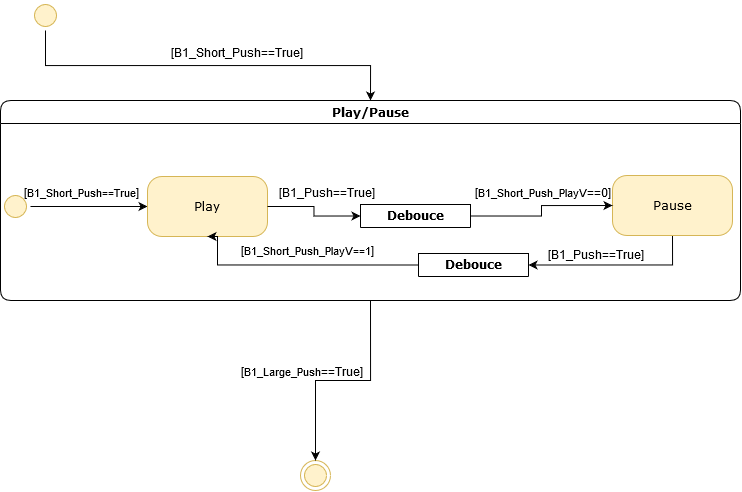

The diagram above was exported from draw.io. Its source (the exported page's mxGraphModel, read from the mxfile embedded in the PNG):
<mxGraphModel dx="1021" dy="584" grid="1" gridSize="10" guides="1" tooltips="1" connect="1" arrows="1" fold="1" page="1" pageScale="1" pageWidth="1100" pageHeight="850" background="#ffffff" math="0" shadow="0">
  <root>
    <mxCell id="0" />
    <mxCell id="1" parent="0" />
    <mxCell id="SWMfc6vfuWghh9taVPEP-2" style="edgeStyle=orthogonalEdgeStyle;rounded=0;orthogonalLoop=1;jettySize=auto;html=1;exitX=1;exitY=0.5;exitDx=0;exitDy=0;entryX=0.5;entryY=0;entryDx=0;entryDy=0;" parent="1" source="382b91b5511bd0f7-1" target="2a3bc250acf0617d-7" edge="1">
      <mxGeometry relative="1" as="geometry" />
    </mxCell>
    <mxCell id="SWMfc6vfuWghh9taVPEP-3" value="[B1_Short_Push==True]" style="text;html=1;align=center;verticalAlign=middle;resizable=0;points=[];labelBackgroundColor=#ffffff;" parent="SWMfc6vfuWghh9taVPEP-2" vertex="1" connectable="0">
      <mxGeometry x="-0.2571" relative="1" as="geometry">
        <mxPoint x="78.53999999999999" y="-14" as="offset" />
      </mxGeometry>
    </mxCell>
    <mxCell id="382b91b5511bd0f7-1" value="" style="ellipse;html=1;shape=startState;fillColor=#fff2cc;strokeColor=#d6b656;rounded=1;shadow=0;comic=0;labelBackgroundColor=none;fontFamily=Verdana;fontSize=12;align=center;direction=south;" parent="1" vertex="1">
      <mxGeometry x="220" y="80" width="30" height="30" as="geometry" />
    </mxCell>
    <mxCell id="2a3bc250acf0617d-7" value="Play/Pause" style="swimlane;whiteSpace=wrap;html=1;rounded=1;shadow=0;comic=0;labelBackgroundColor=none;strokeWidth=1;fontFamily=Verdana;fontSize=12;align=center;" parent="1" vertex="1">
      <mxGeometry x="190" y="180" width="740" height="200" as="geometry">
        <mxRectangle x="200" y="180" width="100" height="23" as="alternateBounds" />
      </mxGeometry>
    </mxCell>
    <mxCell id="SWMfc6vfuWghh9taVPEP-4" style="edgeStyle=orthogonalEdgeStyle;rounded=0;orthogonalLoop=1;jettySize=auto;html=1;exitX=0.5;exitY=0;exitDx=0;exitDy=0;entryX=0;entryY=0.5;entryDx=0;entryDy=0;" parent="2a3bc250acf0617d-7" source="2a3bc250acf0617d-3" target="3cde6dad864a17aa-2" edge="1">
      <mxGeometry relative="1" as="geometry" />
    </mxCell>
    <mxCell id="SWMfc6vfuWghh9taVPEP-12" value="[&lt;font style=&quot;font-size: 11px&quot;&gt;B1_Short_Push==True&lt;/font&gt;]" style="text;html=1;align=center;verticalAlign=middle;resizable=0;points=[];labelBackgroundColor=#ffffff;" parent="SWMfc6vfuWghh9taVPEP-4" vertex="1" connectable="0">
      <mxGeometry x="-0.3167" relative="1" as="geometry">
        <mxPoint x="10" y="-15" as="offset" />
      </mxGeometry>
    </mxCell>
    <mxCell id="2a3bc250acf0617d-3" value="" style="ellipse;html=1;shape=startState;fillColor=#fff2cc;strokeColor=#d6b656;rounded=1;shadow=0;comic=0;labelBackgroundColor=none;fontFamily=Verdana;fontSize=12;align=center;direction=south;" parent="2a3bc250acf0617d-7" vertex="1">
      <mxGeometry y="91" width="30" height="30" as="geometry" />
    </mxCell>
    <mxCell id="3cde6dad864a17aa-2" value="Play" style="rounded=1;whiteSpace=wrap;html=1;arcSize=24;fillColor=#fff2cc;strokeColor=#d6b656;shadow=0;comic=0;labelBackgroundColor=none;fontFamily=Verdana;fontSize=12;align=center;" parent="2a3bc250acf0617d-7" vertex="1">
      <mxGeometry x="147" y="76" width="120" height="60" as="geometry" />
    </mxCell>
    <mxCell id="SWMfc6vfuWghh9taVPEP-10" value="" style="ellipse;html=1;shape=endState;fillColor=#fff2cc;strokeColor=#d6b656;" parent="1" vertex="1">
      <mxGeometry x="490" y="540" width="30" height="30" as="geometry" />
    </mxCell>
    <mxCell id="SWMfc6vfuWghh9taVPEP-11" style="edgeStyle=orthogonalEdgeStyle;rounded=0;orthogonalLoop=1;jettySize=auto;html=1;entryX=0.5;entryY=0;entryDx=0;entryDy=0;exitX=0.5;exitY=1;exitDx=0;exitDy=0;" parent="1" source="2a3bc250acf0617d-7" target="SWMfc6vfuWghh9taVPEP-10" edge="1">
      <mxGeometry relative="1" as="geometry">
        <mxPoint x="580" y="380" as="sourcePoint" />
      </mxGeometry>
    </mxCell>
    <mxCell id="SWMfc6vfuWghh9taVPEP-19" value="[&lt;font style=&quot;font-size: 11px&quot;&gt;B1_Large_Push&lt;/font&gt;==True]" style="text;html=1;align=center;verticalAlign=middle;resizable=0;points=[];labelBackgroundColor=#ffffff;" parent="SWMfc6vfuWghh9taVPEP-11" vertex="1" connectable="0">
      <mxGeometry x="0.1667" y="-4" relative="1" as="geometry">
        <mxPoint x="-24.18" y="-6" as="offset" />
      </mxGeometry>
    </mxCell>
    <mxCell id="U4q5bIF23AQbTsoPcsrV-87" style="edgeStyle=orthogonalEdgeStyle;rounded=0;orthogonalLoop=1;jettySize=auto;html=1;exitX=0.5;exitY=1;exitDx=0;exitDy=0;entryX=1;entryY=0.5;entryDx=0;entryDy=0;" edge="1" parent="1" source="U4q5bIF23AQbTsoPcsrV-1" target="U4q5bIF23AQbTsoPcsrV-26">
      <mxGeometry relative="1" as="geometry" />
    </mxCell>
    <mxCell id="U4q5bIF23AQbTsoPcsrV-88" value="[B1_Push==True]" style="text;html=1;align=center;verticalAlign=middle;resizable=0;points=[];labelBackgroundColor=#ffffff;" vertex="1" connectable="0" parent="U4q5bIF23AQbTsoPcsrV-87">
      <mxGeometry x="0.4078" relative="1" as="geometry">
        <mxPoint x="15.37" y="-11.49" as="offset" />
      </mxGeometry>
    </mxCell>
    <mxCell id="U4q5bIF23AQbTsoPcsrV-1" value="Pause" style="rounded=1;whiteSpace=wrap;html=1;arcSize=24;fillColor=#fff2cc;strokeColor=#d6b656;shadow=0;comic=0;labelBackgroundColor=none;fontFamily=Verdana;fontSize=12;align=center;" vertex="1" parent="1">
      <mxGeometry x="802" y="255" width="120" height="60" as="geometry" />
    </mxCell>
    <mxCell id="U4q5bIF23AQbTsoPcsrV-26" value="Debouce" style="swimlane;whiteSpace=wrap;html=1;rounded=1;shadow=0;comic=0;labelBackgroundColor=none;strokeWidth=1;fontFamily=Verdana;fontSize=12;align=center;" vertex="1" collapsed="1" parent="1">
      <mxGeometry x="608" y="333" width="110" height="23" as="geometry">
        <mxRectangle x="608" y="333" width="630" height="350" as="alternateBounds" />
      </mxGeometry>
    </mxCell>
    <mxCell id="U4q5bIF23AQbTsoPcsrV-27" style="edgeStyle=orthogonalEdgeStyle;rounded=0;orthogonalLoop=1;jettySize=auto;html=1;entryX=0;entryY=0.5;entryDx=0;entryDy=0;" edge="1" parent="U4q5bIF23AQbTsoPcsrV-26" source="U4q5bIF23AQbTsoPcsrV-29" target="U4q5bIF23AQbTsoPcsrV-34">
      <mxGeometry relative="1" as="geometry" />
    </mxCell>
    <mxCell id="U4q5bIF23AQbTsoPcsrV-28" value="&lt;div&gt;[&lt;font style=&quot;font-size: 11px&quot;&gt;B1_Push&lt;/font&gt;==True]&lt;/div&gt;" style="text;html=1;align=center;verticalAlign=middle;resizable=0;points=[];labelBackgroundColor=#ffffff;" vertex="1" connectable="0" parent="U4q5bIF23AQbTsoPcsrV-27">
      <mxGeometry x="-0.1913" y="-1" relative="1" as="geometry">
        <mxPoint x="6.38" y="-16" as="offset" />
      </mxGeometry>
    </mxCell>
    <mxCell id="U4q5bIF23AQbTsoPcsrV-29" value="Disable" style="rounded=1;whiteSpace=wrap;html=1;arcSize=24;fillColor=#fff2cc;strokeColor=#d6b656;shadow=0;comic=0;labelBackgroundColor=none;fontFamily=Verdana;fontSize=12;align=center;" vertex="1" parent="U4q5bIF23AQbTsoPcsrV-26">
      <mxGeometry x="133" y="85" width="120" height="60" as="geometry" />
    </mxCell>
    <mxCell id="U4q5bIF23AQbTsoPcsrV-30" style="edgeStyle=orthogonalEdgeStyle;rounded=0;orthogonalLoop=1;jettySize=auto;html=1;exitX=0.5;exitY=1;exitDx=0;exitDy=0;entryX=0.5;entryY=0;entryDx=0;entryDy=0;" edge="1" parent="U4q5bIF23AQbTsoPcsrV-26" source="U4q5bIF23AQbTsoPcsrV-34" target="U4q5bIF23AQbTsoPcsrV-37">
      <mxGeometry relative="1" as="geometry" />
    </mxCell>
    <mxCell id="U4q5bIF23AQbTsoPcsrV-31" value="&lt;div&gt;[&lt;font style=&quot;font-size: 11px&quot;&gt;B1_Push&lt;/font&gt;==True, Cont&amp;gt;=50]&lt;br&gt;&lt;/div&gt;" style="text;html=1;align=center;verticalAlign=middle;resizable=0;points=[];labelBackgroundColor=#ffffff;" vertex="1" connectable="0" parent="U4q5bIF23AQbTsoPcsrV-30">
      <mxGeometry x="-0.4901" y="3" relative="1" as="geometry">
        <mxPoint x="74.99" y="12.76" as="offset" />
      </mxGeometry>
    </mxCell>
    <mxCell id="U4q5bIF23AQbTsoPcsrV-32" style="edgeStyle=orthogonalEdgeStyle;rounded=0;orthogonalLoop=1;jettySize=auto;html=1;exitX=0;exitY=1;exitDx=0;exitDy=0;" edge="1" parent="U4q5bIF23AQbTsoPcsrV-26" source="U4q5bIF23AQbTsoPcsrV-34">
      <mxGeometry relative="1" as="geometry">
        <mxPoint x="253" y="145" as="targetPoint" />
        <Array as="points">
          <mxPoint x="340" y="145" />
          <mxPoint x="340" y="145" />
        </Array>
      </mxGeometry>
    </mxCell>
    <mxCell id="U4q5bIF23AQbTsoPcsrV-33" value="&lt;div&gt;[&lt;font style=&quot;font-size: 11px&quot;&gt;B1_Push&lt;/font&gt;==False],Cont=0&lt;/div&gt;" style="text;html=1;align=center;verticalAlign=middle;resizable=0;points=[];labelBackgroundColor=#ffffff;" vertex="1" connectable="0" parent="U4q5bIF23AQbTsoPcsrV-32">
      <mxGeometry x="0.1833" y="-2" relative="1" as="geometry">
        <mxPoint x="13.17" y="16.97" as="offset" />
      </mxGeometry>
    </mxCell>
    <mxCell id="U4q5bIF23AQbTsoPcsrV-34" value="Debouce" style="rounded=1;whiteSpace=wrap;html=1;arcSize=24;fillColor=#fff2cc;strokeColor=#d6b656;shadow=0;comic=0;labelBackgroundColor=none;fontFamily=Verdana;fontSize=12;align=center;" vertex="1" parent="U4q5bIF23AQbTsoPcsrV-26">
      <mxGeometry x="416" y="85" width="120" height="60" as="geometry" />
    </mxCell>
    <mxCell id="U4q5bIF23AQbTsoPcsrV-35" style="edgeStyle=orthogonalEdgeStyle;rounded=0;orthogonalLoop=1;jettySize=auto;html=1;exitX=0;exitY=0.5;exitDx=0;exitDy=0;entryX=1;entryY=0.5;entryDx=0;entryDy=0;" edge="1" parent="U4q5bIF23AQbTsoPcsrV-26" source="U4q5bIF23AQbTsoPcsrV-37" target="U4q5bIF23AQbTsoPcsrV-42">
      <mxGeometry relative="1" as="geometry">
        <mxPoint x="300" y="220" as="targetPoint" />
      </mxGeometry>
    </mxCell>
    <mxCell id="U4q5bIF23AQbTsoPcsrV-36" value="&lt;div&gt;[&lt;font style=&quot;font-size: 11px&quot;&gt;B1_Push&lt;/font&gt;==False]&lt;/div&gt;" style="text;html=1;align=center;verticalAlign=middle;resizable=0;points=[];labelBackgroundColor=#ffffff;" vertex="1" connectable="0" parent="U4q5bIF23AQbTsoPcsrV-35">
      <mxGeometry x="0.3643" relative="1" as="geometry">
        <mxPoint x="25.17" y="13" as="offset" />
      </mxGeometry>
    </mxCell>
    <mxCell id="U4q5bIF23AQbTsoPcsrV-37" value="Enable" style="rounded=1;whiteSpace=wrap;html=1;arcSize=24;fillColor=#fff2cc;strokeColor=#d6b656;shadow=0;comic=0;labelBackgroundColor=none;fontFamily=Verdana;fontSize=12;align=center;" vertex="1" parent="U4q5bIF23AQbTsoPcsrV-26">
      <mxGeometry x="416" y="190" width="120" height="60" as="geometry" />
    </mxCell>
    <mxCell id="U4q5bIF23AQbTsoPcsrV-38" style="edgeStyle=orthogonalEdgeStyle;orthogonalLoop=1;jettySize=auto;html=1;exitX=1;exitY=0.5;exitDx=0;exitDy=0;entryX=0.75;entryY=0;entryDx=0;entryDy=0;curved=1;" edge="1" parent="U4q5bIF23AQbTsoPcsrV-26" source="U4q5bIF23AQbTsoPcsrV-34" target="U4q5bIF23AQbTsoPcsrV-34">
      <mxGeometry relative="1" as="geometry">
        <Array as="points">
          <mxPoint x="560" y="115" />
          <mxPoint x="560" y="60" />
          <mxPoint x="506" y="60" />
        </Array>
      </mxGeometry>
    </mxCell>
    <mxCell id="U4q5bIF23AQbTsoPcsrV-39" value="&lt;div&gt;[&lt;font style=&quot;font-size: 11px&quot;&gt;B1_Push&lt;/font&gt;==True], Cont++&lt;br&gt;&lt;/div&gt;" style="text;html=1;align=center;verticalAlign=middle;resizable=0;points=[];labelBackgroundColor=#ffffff;" vertex="1" connectable="0" parent="U4q5bIF23AQbTsoPcsrV-38">
      <mxGeometry x="0.5703" y="5" relative="1" as="geometry">
        <mxPoint x="22.83" y="-15" as="offset" />
      </mxGeometry>
    </mxCell>
    <mxCell id="U4q5bIF23AQbTsoPcsrV-40" style="edgeStyle=orthogonalEdgeStyle;curved=1;orthogonalLoop=1;jettySize=auto;html=1;exitX=0.5;exitY=0;exitDx=0;exitDy=0;entryX=0.5;entryY=1;entryDx=0;entryDy=0;" edge="1" parent="U4q5bIF23AQbTsoPcsrV-26" source="U4q5bIF23AQbTsoPcsrV-42" target="U4q5bIF23AQbTsoPcsrV-29">
      <mxGeometry relative="1" as="geometry" />
    </mxCell>
    <mxCell id="U4q5bIF23AQbTsoPcsrV-41" value="&lt;div&gt;[&lt;font style=&quot;font-size: 11px&quot;&gt;B1_Push&lt;/font&gt;==False,Cont&amp;lt;=0]&lt;br&gt;&lt;/div&gt;" style="text;html=1;align=center;verticalAlign=middle;resizable=0;points=[];labelBackgroundColor=#ffffff;" vertex="1" connectable="0" parent="U4q5bIF23AQbTsoPcsrV-40">
      <mxGeometry x="-0.2064" y="1" relative="1" as="geometry">
        <mxPoint as="offset" />
      </mxGeometry>
    </mxCell>
    <mxCell id="U4q5bIF23AQbTsoPcsrV-42" value="Deboucing" style="rounded=1;whiteSpace=wrap;html=1;arcSize=24;fillColor=#fff2cc;strokeColor=#d6b656;shadow=0;comic=0;labelBackgroundColor=none;fontFamily=Verdana;fontSize=12;align=center;" vertex="1" parent="U4q5bIF23AQbTsoPcsrV-26">
      <mxGeometry x="133" y="190" width="120" height="60" as="geometry" />
    </mxCell>
    <mxCell id="U4q5bIF23AQbTsoPcsrV-43" style="edgeStyle=orthogonalEdgeStyle;orthogonalLoop=1;jettySize=auto;html=1;exitX=0;exitY=0.5;exitDx=0;exitDy=0;entryX=0.25;entryY=1;entryDx=0;entryDy=0;curved=1;" edge="1" parent="U4q5bIF23AQbTsoPcsrV-26" source="U4q5bIF23AQbTsoPcsrV-42" target="U4q5bIF23AQbTsoPcsrV-42">
      <mxGeometry relative="1" as="geometry">
        <mxPoint x="110" y="255" as="sourcePoint" />
        <mxPoint x="80" y="225" as="targetPoint" />
        <Array as="points">
          <mxPoint x="100" y="220" />
          <mxPoint x="100" y="280" />
          <mxPoint x="163" y="280" />
        </Array>
      </mxGeometry>
    </mxCell>
    <mxCell id="U4q5bIF23AQbTsoPcsrV-44" value="&lt;div&gt;[&lt;font style=&quot;font-size: 11px&quot;&gt;B1_Push&lt;/font&gt;==False], Cont--&lt;br&gt;&lt;/div&gt;" style="text;html=1;align=center;verticalAlign=middle;resizable=0;points=[];labelBackgroundColor=#ffffff;" vertex="1" connectable="0" parent="U4q5bIF23AQbTsoPcsrV-43">
      <mxGeometry x="0.5703" y="5" relative="1" as="geometry">
        <mxPoint x="-13.9" y="15" as="offset" />
      </mxGeometry>
    </mxCell>
    <mxCell id="U4q5bIF23AQbTsoPcsrV-45" style="edgeStyle=orthogonalEdgeStyle;rounded=0;orthogonalLoop=1;jettySize=auto;html=1;entryX=0;entryY=0.25;entryDx=0;entryDy=0;exitX=1;exitY=0.25;exitDx=0;exitDy=0;" edge="1" parent="U4q5bIF23AQbTsoPcsrV-26" source="U4q5bIF23AQbTsoPcsrV-42" target="U4q5bIF23AQbTsoPcsrV-37">
      <mxGeometry relative="1" as="geometry">
        <mxPoint x="252" y="207" as="sourcePoint" />
        <mxPoint x="415" y="207" as="targetPoint" />
      </mxGeometry>
    </mxCell>
    <mxCell id="U4q5bIF23AQbTsoPcsrV-46" value="&lt;div&gt;[&lt;font style=&quot;font-size: 11px&quot;&gt;B1_Push&lt;/font&gt;==True],Cont=50&lt;/div&gt;" style="text;html=1;align=center;verticalAlign=middle;resizable=0;points=[];labelBackgroundColor=#ffffff;" vertex="1" connectable="0" parent="U4q5bIF23AQbTsoPcsrV-45">
      <mxGeometry x="-0.1913" y="-1" relative="1" as="geometry">
        <mxPoint x="6.38" y="-16" as="offset" />
      </mxGeometry>
    </mxCell>
    <mxCell id="SWMfc6vfuWghh9taVPEP-8" style="edgeStyle=orthogonalEdgeStyle;rounded=0;orthogonalLoop=1;jettySize=auto;html=1;entryX=0.5;entryY=1;entryDx=0;entryDy=0;exitX=0;exitY=0.5;exitDx=0;exitDy=0;" parent="1" source="U4q5bIF23AQbTsoPcsrV-26" target="3cde6dad864a17aa-2" edge="1">
      <mxGeometry relative="1" as="geometry">
        <mxPoint x="690" y="305" as="sourcePoint" />
        <Array as="points">
          <mxPoint x="407" y="345" />
        </Array>
      </mxGeometry>
    </mxCell>
    <mxCell id="SWMfc6vfuWghh9taVPEP-15" value="[&lt;font style=&quot;font-size: 11px&quot;&gt;B1_Short_Push_PlayV==1&lt;/font&gt;]" style="text;html=1;align=center;verticalAlign=middle;resizable=0;points=[];labelBackgroundColor=#ffffff;" parent="SWMfc6vfuWghh9taVPEP-8" vertex="1" connectable="0">
      <mxGeometry x="-0.1029" y="-2" relative="1" as="geometry">
        <mxPoint x="-4.72" y="-13.03" as="offset" />
      </mxGeometry>
    </mxCell>
    <mxCell id="U4q5bIF23AQbTsoPcsrV-89" style="edgeStyle=orthogonalEdgeStyle;rounded=0;orthogonalLoop=1;jettySize=auto;html=1;exitX=1;exitY=0.5;exitDx=0;exitDy=0;entryX=0;entryY=0.5;entryDx=0;entryDy=0;" edge="1" parent="1" source="U4q5bIF23AQbTsoPcsrV-68" target="U4q5bIF23AQbTsoPcsrV-1">
      <mxGeometry relative="1" as="geometry" />
    </mxCell>
    <mxCell id="U4q5bIF23AQbTsoPcsrV-96" value="[&lt;font style=&quot;font-size: 11px&quot;&gt;B1_Short_Push_PlayV&lt;/font&gt;==0]" style="text;html=1;align=center;verticalAlign=middle;resizable=0;points=[];labelBackgroundColor=#ffffff;" vertex="1" connectable="0" parent="U4q5bIF23AQbTsoPcsrV-89">
      <mxGeometry x="0.082" relative="1" as="geometry">
        <mxPoint y="-14" as="offset" />
      </mxGeometry>
    </mxCell>
    <mxCell id="U4q5bIF23AQbTsoPcsrV-68" value="Debouce" style="swimlane;whiteSpace=wrap;html=1;rounded=1;shadow=0;comic=0;labelBackgroundColor=none;strokeWidth=1;fontFamily=Verdana;fontSize=12;align=center;" vertex="1" collapsed="1" parent="1">
      <mxGeometry x="550" y="284" width="110" height="23" as="geometry">
        <mxRectangle x="560" y="290" width="630" height="350" as="alternateBounds" />
      </mxGeometry>
    </mxCell>
    <mxCell id="U4q5bIF23AQbTsoPcsrV-69" style="edgeStyle=orthogonalEdgeStyle;rounded=0;orthogonalLoop=1;jettySize=auto;html=1;entryX=0;entryY=0.5;entryDx=0;entryDy=0;" edge="1" parent="U4q5bIF23AQbTsoPcsrV-68" source="U4q5bIF23AQbTsoPcsrV-71" target="U4q5bIF23AQbTsoPcsrV-76">
      <mxGeometry relative="1" as="geometry" />
    </mxCell>
    <mxCell id="U4q5bIF23AQbTsoPcsrV-70" value="&lt;div&gt;[&lt;font style=&quot;font-size: 11px&quot;&gt;B1_Push&lt;/font&gt;==True]&lt;/div&gt;" style="text;html=1;align=center;verticalAlign=middle;resizable=0;points=[];labelBackgroundColor=#ffffff;" vertex="1" connectable="0" parent="U4q5bIF23AQbTsoPcsrV-69">
      <mxGeometry x="-0.1913" y="-1" relative="1" as="geometry">
        <mxPoint x="6.38" y="-16" as="offset" />
      </mxGeometry>
    </mxCell>
    <mxCell id="U4q5bIF23AQbTsoPcsrV-71" value="Disable" style="rounded=1;whiteSpace=wrap;html=1;arcSize=24;fillColor=#fff2cc;strokeColor=#d6b656;shadow=0;comic=0;labelBackgroundColor=none;fontFamily=Verdana;fontSize=12;align=center;" vertex="1" parent="U4q5bIF23AQbTsoPcsrV-68">
      <mxGeometry x="133" y="85" width="120" height="60" as="geometry" />
    </mxCell>
    <mxCell id="U4q5bIF23AQbTsoPcsrV-72" style="edgeStyle=orthogonalEdgeStyle;rounded=0;orthogonalLoop=1;jettySize=auto;html=1;exitX=0.5;exitY=1;exitDx=0;exitDy=0;entryX=0.5;entryY=0;entryDx=0;entryDy=0;" edge="1" parent="U4q5bIF23AQbTsoPcsrV-68" source="U4q5bIF23AQbTsoPcsrV-76" target="U4q5bIF23AQbTsoPcsrV-79">
      <mxGeometry relative="1" as="geometry" />
    </mxCell>
    <mxCell id="U4q5bIF23AQbTsoPcsrV-73" value="&lt;div&gt;[&lt;font style=&quot;font-size: 11px&quot;&gt;B1_Push&lt;/font&gt;==True, Cont&amp;gt;=50]&lt;br&gt;&lt;/div&gt;" style="text;html=1;align=center;verticalAlign=middle;resizable=0;points=[];labelBackgroundColor=#ffffff;" vertex="1" connectable="0" parent="U4q5bIF23AQbTsoPcsrV-72">
      <mxGeometry x="-0.4901" y="3" relative="1" as="geometry">
        <mxPoint x="74.99" y="12.76" as="offset" />
      </mxGeometry>
    </mxCell>
    <mxCell id="U4q5bIF23AQbTsoPcsrV-74" style="edgeStyle=orthogonalEdgeStyle;rounded=0;orthogonalLoop=1;jettySize=auto;html=1;exitX=0;exitY=1;exitDx=0;exitDy=0;" edge="1" parent="U4q5bIF23AQbTsoPcsrV-68" source="U4q5bIF23AQbTsoPcsrV-76">
      <mxGeometry relative="1" as="geometry">
        <mxPoint x="253" y="145" as="targetPoint" />
        <Array as="points">
          <mxPoint x="340" y="145" />
          <mxPoint x="340" y="145" />
        </Array>
      </mxGeometry>
    </mxCell>
    <mxCell id="U4q5bIF23AQbTsoPcsrV-75" value="&lt;div&gt;[&lt;font style=&quot;font-size: 11px&quot;&gt;B1_Push&lt;/font&gt;==False],Cont=0&lt;/div&gt;" style="text;html=1;align=center;verticalAlign=middle;resizable=0;points=[];labelBackgroundColor=#ffffff;" vertex="1" connectable="0" parent="U4q5bIF23AQbTsoPcsrV-74">
      <mxGeometry x="0.1833" y="-2" relative="1" as="geometry">
        <mxPoint x="13.17" y="16.97" as="offset" />
      </mxGeometry>
    </mxCell>
    <mxCell id="U4q5bIF23AQbTsoPcsrV-76" value="Debouce" style="rounded=1;whiteSpace=wrap;html=1;arcSize=24;fillColor=#fff2cc;strokeColor=#d6b656;shadow=0;comic=0;labelBackgroundColor=none;fontFamily=Verdana;fontSize=12;align=center;" vertex="1" parent="U4q5bIF23AQbTsoPcsrV-68">
      <mxGeometry x="416" y="85" width="120" height="60" as="geometry" />
    </mxCell>
    <mxCell id="U4q5bIF23AQbTsoPcsrV-77" style="edgeStyle=orthogonalEdgeStyle;rounded=0;orthogonalLoop=1;jettySize=auto;html=1;exitX=0;exitY=0.5;exitDx=0;exitDy=0;entryX=1;entryY=0.5;entryDx=0;entryDy=0;" edge="1" parent="U4q5bIF23AQbTsoPcsrV-68" source="U4q5bIF23AQbTsoPcsrV-79" target="U4q5bIF23AQbTsoPcsrV-84">
      <mxGeometry relative="1" as="geometry">
        <mxPoint x="300" y="220" as="targetPoint" />
      </mxGeometry>
    </mxCell>
    <mxCell id="U4q5bIF23AQbTsoPcsrV-78" value="&lt;div&gt;[&lt;font style=&quot;font-size: 11px&quot;&gt;B1_Push&lt;/font&gt;==False]&lt;/div&gt;" style="text;html=1;align=center;verticalAlign=middle;resizable=0;points=[];labelBackgroundColor=#ffffff;" vertex="1" connectable="0" parent="U4q5bIF23AQbTsoPcsrV-77">
      <mxGeometry x="0.3643" relative="1" as="geometry">
        <mxPoint x="25.17" y="13" as="offset" />
      </mxGeometry>
    </mxCell>
    <mxCell id="U4q5bIF23AQbTsoPcsrV-79" value="Enable" style="rounded=1;whiteSpace=wrap;html=1;arcSize=24;fillColor=#fff2cc;strokeColor=#d6b656;shadow=0;comic=0;labelBackgroundColor=none;fontFamily=Verdana;fontSize=12;align=center;" vertex="1" parent="U4q5bIF23AQbTsoPcsrV-68">
      <mxGeometry x="416" y="190" width="120" height="60" as="geometry" />
    </mxCell>
    <mxCell id="U4q5bIF23AQbTsoPcsrV-80" style="edgeStyle=orthogonalEdgeStyle;orthogonalLoop=1;jettySize=auto;html=1;exitX=1;exitY=0.5;exitDx=0;exitDy=0;entryX=0.75;entryY=0;entryDx=0;entryDy=0;curved=1;" edge="1" parent="U4q5bIF23AQbTsoPcsrV-68" source="U4q5bIF23AQbTsoPcsrV-76" target="U4q5bIF23AQbTsoPcsrV-76">
      <mxGeometry relative="1" as="geometry">
        <Array as="points">
          <mxPoint x="560" y="115" />
          <mxPoint x="560" y="60" />
          <mxPoint x="506" y="60" />
        </Array>
      </mxGeometry>
    </mxCell>
    <mxCell id="U4q5bIF23AQbTsoPcsrV-81" value="&lt;div&gt;[&lt;font style=&quot;font-size: 11px&quot;&gt;B1_Push&lt;/font&gt;==True], Cont++&lt;br&gt;&lt;/div&gt;" style="text;html=1;align=center;verticalAlign=middle;resizable=0;points=[];labelBackgroundColor=#ffffff;" vertex="1" connectable="0" parent="U4q5bIF23AQbTsoPcsrV-80">
      <mxGeometry x="0.5703" y="5" relative="1" as="geometry">
        <mxPoint x="22.83" y="-15" as="offset" />
      </mxGeometry>
    </mxCell>
    <mxCell id="U4q5bIF23AQbTsoPcsrV-82" style="edgeStyle=orthogonalEdgeStyle;curved=1;orthogonalLoop=1;jettySize=auto;html=1;exitX=0.5;exitY=0;exitDx=0;exitDy=0;entryX=0.5;entryY=1;entryDx=0;entryDy=0;" edge="1" parent="U4q5bIF23AQbTsoPcsrV-68" source="U4q5bIF23AQbTsoPcsrV-84" target="U4q5bIF23AQbTsoPcsrV-71">
      <mxGeometry relative="1" as="geometry" />
    </mxCell>
    <mxCell id="U4q5bIF23AQbTsoPcsrV-83" value="&lt;div&gt;[&lt;font style=&quot;font-size: 11px&quot;&gt;B1_Push&lt;/font&gt;==False,Cont&amp;lt;=0]&lt;br&gt;&lt;/div&gt;" style="text;html=1;align=center;verticalAlign=middle;resizable=0;points=[];labelBackgroundColor=#ffffff;" vertex="1" connectable="0" parent="U4q5bIF23AQbTsoPcsrV-82">
      <mxGeometry x="-0.2064" y="1" relative="1" as="geometry">
        <mxPoint as="offset" />
      </mxGeometry>
    </mxCell>
    <mxCell id="U4q5bIF23AQbTsoPcsrV-84" value="Deboucing" style="rounded=1;whiteSpace=wrap;html=1;arcSize=24;fillColor=#fff2cc;strokeColor=#d6b656;shadow=0;comic=0;labelBackgroundColor=none;fontFamily=Verdana;fontSize=12;align=center;" vertex="1" parent="U4q5bIF23AQbTsoPcsrV-68">
      <mxGeometry x="133" y="190" width="120" height="60" as="geometry" />
    </mxCell>
    <mxCell id="U4q5bIF23AQbTsoPcsrV-85" style="edgeStyle=orthogonalEdgeStyle;orthogonalLoop=1;jettySize=auto;html=1;exitX=0;exitY=0.5;exitDx=0;exitDy=0;entryX=0.25;entryY=1;entryDx=0;entryDy=0;curved=1;" edge="1" parent="U4q5bIF23AQbTsoPcsrV-68" source="U4q5bIF23AQbTsoPcsrV-84" target="U4q5bIF23AQbTsoPcsrV-84">
      <mxGeometry relative="1" as="geometry">
        <mxPoint x="110" y="255" as="sourcePoint" />
        <mxPoint x="80" y="225" as="targetPoint" />
        <Array as="points">
          <mxPoint x="100" y="220" />
          <mxPoint x="100" y="280" />
          <mxPoint x="163" y="280" />
        </Array>
      </mxGeometry>
    </mxCell>
    <mxCell id="U4q5bIF23AQbTsoPcsrV-86" value="&lt;div&gt;[&lt;font style=&quot;font-size: 11px&quot;&gt;B1_Push&lt;/font&gt;==False], Cont--&lt;br&gt;&lt;/div&gt;" style="text;html=1;align=center;verticalAlign=middle;resizable=0;points=[];labelBackgroundColor=#ffffff;" vertex="1" connectable="0" parent="U4q5bIF23AQbTsoPcsrV-85">
      <mxGeometry x="0.5703" y="5" relative="1" as="geometry">
        <mxPoint x="-13.9" y="15" as="offset" />
      </mxGeometry>
    </mxCell>
    <mxCell id="SWMfc6vfuWghh9taVPEP-7" style="edgeStyle=orthogonalEdgeStyle;rounded=0;orthogonalLoop=1;jettySize=auto;html=1;exitX=1;exitY=0.5;exitDx=0;exitDy=0;entryX=0;entryY=0.5;entryDx=0;entryDy=0;" parent="1" source="3cde6dad864a17aa-2" target="U4q5bIF23AQbTsoPcsrV-68" edge="1">
      <mxGeometry relative="1" as="geometry">
        <mxPoint x="630" y="275" as="targetPoint" />
      </mxGeometry>
    </mxCell>
    <mxCell id="U4q5bIF23AQbTsoPcsrV-95" value="[B1_Push==True]" style="text;html=1;align=center;verticalAlign=middle;resizable=0;points=[];labelBackgroundColor=#ffffff;" vertex="1" connectable="0" parent="SWMfc6vfuWghh9taVPEP-7">
      <mxGeometry x="0.0079" y="9" relative="1" as="geometry">
        <mxPoint x="2.4999999999999982" y="-20.17" as="offset" />
      </mxGeometry>
    </mxCell>
  </root>
</mxGraphModel>